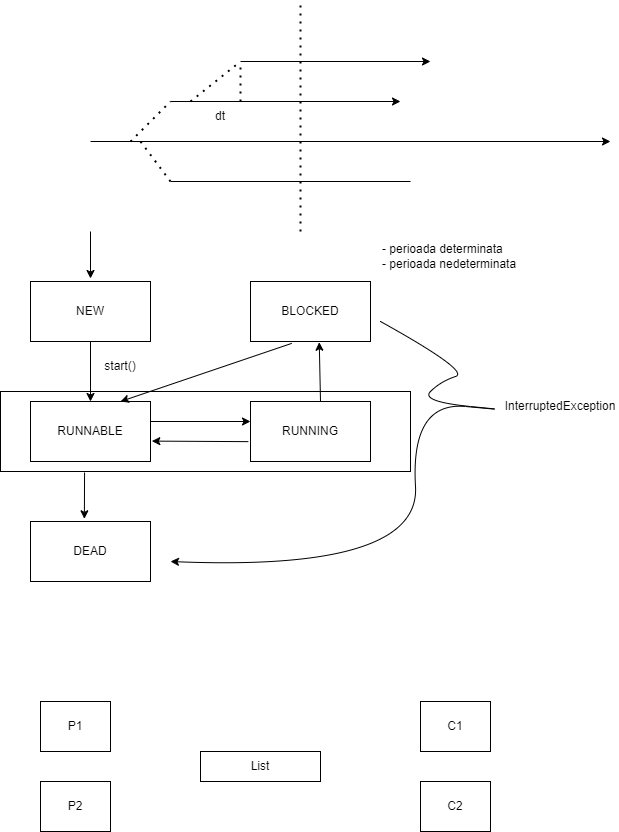

The diagram above was exported from draw.io. Its source (the exported page's mxGraphModel, read from the mxfile embedded in the PNG):
<mxGraphModel dx="797" dy="368" grid="1" gridSize="10" guides="1" tooltips="1" connect="1" arrows="1" fold="1" page="1" pageScale="1" pageWidth="850" pageHeight="1100" math="0" shadow="0">
  <root>
    <mxCell id="0" />
    <mxCell id="1" parent="0" />
    <mxCell id="TiTOKPwrxUOOOp8VkjRZ-19" value="" style="rounded=0;whiteSpace=wrap;html=1;" vertex="1" parent="1">
      <mxGeometry x="70" y="530" width="410" height="80" as="geometry" />
    </mxCell>
    <mxCell id="TiTOKPwrxUOOOp8VkjRZ-1" value="" style="endArrow=classic;html=1;rounded=0;" edge="1" parent="1">
      <mxGeometry width="50" height="50" relative="1" as="geometry">
        <mxPoint x="160" y="280" as="sourcePoint" />
        <mxPoint x="680" y="280" as="targetPoint" />
      </mxGeometry>
    </mxCell>
    <mxCell id="TiTOKPwrxUOOOp8VkjRZ-2" value="" style="endArrow=classic;html=1;rounded=0;" edge="1" parent="1">
      <mxGeometry width="50" height="50" relative="1" as="geometry">
        <mxPoint x="240" y="240" as="sourcePoint" />
        <mxPoint x="470" y="240" as="targetPoint" />
      </mxGeometry>
    </mxCell>
    <mxCell id="TiTOKPwrxUOOOp8VkjRZ-3" value="" style="endArrow=none;html=1;rounded=0;" edge="1" parent="1">
      <mxGeometry width="50" height="50" relative="1" as="geometry">
        <mxPoint x="240" y="320" as="sourcePoint" />
        <mxPoint x="480" y="320" as="targetPoint" />
      </mxGeometry>
    </mxCell>
    <mxCell id="TiTOKPwrxUOOOp8VkjRZ-6" value="" style="endArrow=none;dashed=1;html=1;dashPattern=1 3;strokeWidth=2;rounded=0;" edge="1" parent="1">
      <mxGeometry width="50" height="50" relative="1" as="geometry">
        <mxPoint x="200" y="280" as="sourcePoint" />
        <mxPoint x="240" y="240" as="targetPoint" />
      </mxGeometry>
    </mxCell>
    <mxCell id="TiTOKPwrxUOOOp8VkjRZ-7" value="" style="endArrow=none;dashed=1;html=1;dashPattern=1 3;strokeWidth=2;rounded=0;" edge="1" parent="1">
      <mxGeometry width="50" height="50" relative="1" as="geometry">
        <mxPoint x="240" y="320" as="sourcePoint" />
        <mxPoint x="210" y="280" as="targetPoint" />
      </mxGeometry>
    </mxCell>
    <mxCell id="TiTOKPwrxUOOOp8VkjRZ-8" value="" style="endArrow=classic;html=1;rounded=0;" edge="1" parent="1">
      <mxGeometry width="50" height="50" relative="1" as="geometry">
        <mxPoint x="310" y="200" as="sourcePoint" />
        <mxPoint x="500" y="200" as="targetPoint" />
      </mxGeometry>
    </mxCell>
    <mxCell id="TiTOKPwrxUOOOp8VkjRZ-9" value="" style="endArrow=none;dashed=1;html=1;dashPattern=1 3;strokeWidth=2;rounded=0;" edge="1" parent="1">
      <mxGeometry width="50" height="50" relative="1" as="geometry">
        <mxPoint x="260" y="240" as="sourcePoint" />
        <mxPoint x="310" y="200" as="targetPoint" />
      </mxGeometry>
    </mxCell>
    <mxCell id="TiTOKPwrxUOOOp8VkjRZ-10" value="" style="endArrow=none;dashed=1;html=1;dashPattern=1 3;strokeWidth=2;rounded=0;" edge="1" parent="1">
      <mxGeometry width="50" height="50" relative="1" as="geometry">
        <mxPoint x="370" y="370" as="sourcePoint" />
        <mxPoint x="370" y="140" as="targetPoint" />
      </mxGeometry>
    </mxCell>
    <mxCell id="TiTOKPwrxUOOOp8VkjRZ-11" value="NEW" style="rounded=0;whiteSpace=wrap;html=1;" vertex="1" parent="1">
      <mxGeometry x="100" y="420" width="120" height="60" as="geometry" />
    </mxCell>
    <mxCell id="TiTOKPwrxUOOOp8VkjRZ-12" value="" style="endArrow=classic;html=1;rounded=0;" edge="1" parent="1">
      <mxGeometry width="50" height="50" relative="1" as="geometry">
        <mxPoint x="160" y="370" as="sourcePoint" />
        <mxPoint x="160" y="417" as="targetPoint" />
      </mxGeometry>
    </mxCell>
    <mxCell id="TiTOKPwrxUOOOp8VkjRZ-13" value="RUNNABLE" style="rounded=0;whiteSpace=wrap;html=1;" vertex="1" parent="1">
      <mxGeometry x="100" y="540" width="120" height="60" as="geometry" />
    </mxCell>
    <mxCell id="TiTOKPwrxUOOOp8VkjRZ-14" value="" style="endArrow=classic;html=1;rounded=0;exitX=0.5;exitY=1;exitDx=0;exitDy=0;entryX=0.5;entryY=0;entryDx=0;entryDy=0;" edge="1" parent="1" source="TiTOKPwrxUOOOp8VkjRZ-11" target="TiTOKPwrxUOOOp8VkjRZ-13">
      <mxGeometry width="50" height="50" relative="1" as="geometry">
        <mxPoint x="430" y="490" as="sourcePoint" />
        <mxPoint x="480" y="440" as="targetPoint" />
      </mxGeometry>
    </mxCell>
    <mxCell id="TiTOKPwrxUOOOp8VkjRZ-15" value="start()" style="text;html=1;align=center;verticalAlign=middle;whiteSpace=wrap;rounded=0;" vertex="1" parent="1">
      <mxGeometry x="160" y="490" width="60" height="30" as="geometry" />
    </mxCell>
    <mxCell id="TiTOKPwrxUOOOp8VkjRZ-16" value="RUNNING" style="rounded=0;whiteSpace=wrap;html=1;" vertex="1" parent="1">
      <mxGeometry x="320" y="540" width="120" height="60" as="geometry" />
    </mxCell>
    <mxCell id="TiTOKPwrxUOOOp8VkjRZ-17" value="" style="endArrow=classic;html=1;rounded=0;exitX=1;exitY=0.5;exitDx=0;exitDy=0;entryX=0;entryY=0.5;entryDx=0;entryDy=0;" edge="1" parent="1">
      <mxGeometry width="50" height="50" relative="1" as="geometry">
        <mxPoint x="220" y="560" as="sourcePoint" />
        <mxPoint x="320" y="560" as="targetPoint" />
      </mxGeometry>
    </mxCell>
    <mxCell id="TiTOKPwrxUOOOp8VkjRZ-18" value="" style="endArrow=classic;html=1;rounded=0;exitX=-0.018;exitY=0.669;exitDx=0;exitDy=0;exitPerimeter=0;entryX=1.011;entryY=0.66;entryDx=0;entryDy=0;entryPerimeter=0;" edge="1" parent="1" source="TiTOKPwrxUOOOp8VkjRZ-16" target="TiTOKPwrxUOOOp8VkjRZ-13">
      <mxGeometry width="50" height="50" relative="1" as="geometry">
        <mxPoint x="220" y="580" as="sourcePoint" />
        <mxPoint x="210" y="630" as="targetPoint" />
      </mxGeometry>
    </mxCell>
    <mxCell id="TiTOKPwrxUOOOp8VkjRZ-20" value="BLOCKED" style="rounded=0;whiteSpace=wrap;html=1;" vertex="1" parent="1">
      <mxGeometry x="320" y="420" width="120" height="60" as="geometry" />
    </mxCell>
    <mxCell id="TiTOKPwrxUOOOp8VkjRZ-21" value="" style="endArrow=classic;html=1;rounded=0;entryX=0.573;entryY=1.012;entryDx=0;entryDy=0;entryPerimeter=0;" edge="1" parent="1" target="TiTOKPwrxUOOOp8VkjRZ-20">
      <mxGeometry width="50" height="50" relative="1" as="geometry">
        <mxPoint x="390" y="540" as="sourcePoint" />
        <mxPoint x="440" y="490" as="targetPoint" />
      </mxGeometry>
    </mxCell>
    <mxCell id="TiTOKPwrxUOOOp8VkjRZ-22" value="" style="endArrow=classic;html=1;rounded=0;exitX=0.344;exitY=1.031;exitDx=0;exitDy=0;exitPerimeter=0;entryX=0.75;entryY=0;entryDx=0;entryDy=0;" edge="1" parent="1" source="TiTOKPwrxUOOOp8VkjRZ-20" target="TiTOKPwrxUOOOp8VkjRZ-13">
      <mxGeometry width="50" height="50" relative="1" as="geometry">
        <mxPoint x="240" y="520" as="sourcePoint" />
        <mxPoint x="260" y="510" as="targetPoint" />
      </mxGeometry>
    </mxCell>
    <mxCell id="TiTOKPwrxUOOOp8VkjRZ-23" value="DEAD" style="rounded=0;whiteSpace=wrap;html=1;" vertex="1" parent="1">
      <mxGeometry x="100" y="660" width="120" height="60" as="geometry" />
    </mxCell>
    <mxCell id="TiTOKPwrxUOOOp8VkjRZ-24" value="" style="endArrow=classic;html=1;rounded=0;exitX=0.205;exitY=1.013;exitDx=0;exitDy=0;exitPerimeter=0;entryX=0.449;entryY=-0.045;entryDx=0;entryDy=0;entryPerimeter=0;" edge="1" parent="1" source="TiTOKPwrxUOOOp8VkjRZ-19" target="TiTOKPwrxUOOOp8VkjRZ-23">
      <mxGeometry width="50" height="50" relative="1" as="geometry">
        <mxPoint x="240" y="670" as="sourcePoint" />
        <mxPoint x="290" y="620" as="targetPoint" />
      </mxGeometry>
    </mxCell>
    <mxCell id="TiTOKPwrxUOOOp8VkjRZ-26" value="" style="curved=1;endArrow=classic;html=1;rounded=0;" edge="1" parent="1">
      <mxGeometry width="50" height="50" relative="1" as="geometry">
        <mxPoint x="450" y="460" as="sourcePoint" />
        <mxPoint x="240" y="700" as="targetPoint" />
        <Array as="points">
          <mxPoint x="540" y="510" />
          <mxPoint x="510" y="520" />
          <mxPoint x="490" y="540" />
          <mxPoint x="590" y="550" />
          <mxPoint x="480" y="540" />
          <mxPoint x="490" y="710" />
        </Array>
      </mxGeometry>
    </mxCell>
    <mxCell id="TiTOKPwrxUOOOp8VkjRZ-27" value="InterruptedException" style="text;html=1;align=center;verticalAlign=middle;whiteSpace=wrap;rounded=0;" vertex="1" parent="1">
      <mxGeometry x="600" y="530" width="60" height="30" as="geometry" />
    </mxCell>
    <mxCell id="TiTOKPwrxUOOOp8VkjRZ-28" value="" style="endArrow=none;dashed=1;html=1;dashPattern=1 3;strokeWidth=2;rounded=0;" edge="1" parent="1">
      <mxGeometry width="50" height="50" relative="1" as="geometry">
        <mxPoint x="310" y="240" as="sourcePoint" />
        <mxPoint x="310" y="200" as="targetPoint" />
      </mxGeometry>
    </mxCell>
    <mxCell id="TiTOKPwrxUOOOp8VkjRZ-29" value="dt" style="text;html=1;align=center;verticalAlign=middle;whiteSpace=wrap;rounded=0;" vertex="1" parent="1">
      <mxGeometry x="260" y="250" width="60" height="10" as="geometry" />
    </mxCell>
    <mxCell id="TiTOKPwrxUOOOp8VkjRZ-31" value="- perioada determinata&lt;div&gt;- perioada nedeterminata&lt;/div&gt;" style="text;html=1;align=left;verticalAlign=middle;whiteSpace=wrap;rounded=0;" vertex="1" parent="1">
      <mxGeometry x="450" y="380" width="160" height="30" as="geometry" />
    </mxCell>
    <mxCell id="TiTOKPwrxUOOOp8VkjRZ-32" value="" style="rounded=0;whiteSpace=wrap;html=1;" vertex="1" parent="1">
      <mxGeometry x="270" y="890" width="120" height="30" as="geometry" />
    </mxCell>
    <mxCell id="TiTOKPwrxUOOOp8VkjRZ-33" value="List" style="text;html=1;align=center;verticalAlign=middle;whiteSpace=wrap;rounded=0;" vertex="1" parent="1">
      <mxGeometry x="300" y="890" width="60" height="30" as="geometry" />
    </mxCell>
    <mxCell id="TiTOKPwrxUOOOp8VkjRZ-34" value="" style="rounded=0;whiteSpace=wrap;html=1;" vertex="1" parent="1">
      <mxGeometry x="110" y="840" width="70" height="50" as="geometry" />
    </mxCell>
    <mxCell id="TiTOKPwrxUOOOp8VkjRZ-35" value="P1" style="text;html=1;align=center;verticalAlign=middle;whiteSpace=wrap;rounded=0;" vertex="1" parent="1">
      <mxGeometry x="115" y="850" width="60" height="30" as="geometry" />
    </mxCell>
    <mxCell id="TiTOKPwrxUOOOp8VkjRZ-36" value="" style="rounded=0;whiteSpace=wrap;html=1;" vertex="1" parent="1">
      <mxGeometry x="110" y="920" width="70" height="50" as="geometry" />
    </mxCell>
    <mxCell id="TiTOKPwrxUOOOp8VkjRZ-37" value="P2" style="text;html=1;align=center;verticalAlign=middle;whiteSpace=wrap;rounded=0;" vertex="1" parent="1">
      <mxGeometry x="115" y="930" width="60" height="30" as="geometry" />
    </mxCell>
    <mxCell id="TiTOKPwrxUOOOp8VkjRZ-38" value="" style="rounded=0;whiteSpace=wrap;html=1;" vertex="1" parent="1">
      <mxGeometry x="490" y="840" width="70" height="50" as="geometry" />
    </mxCell>
    <mxCell id="TiTOKPwrxUOOOp8VkjRZ-39" value="C1" style="text;html=1;align=center;verticalAlign=middle;whiteSpace=wrap;rounded=0;" vertex="1" parent="1">
      <mxGeometry x="495" y="850" width="60" height="30" as="geometry" />
    </mxCell>
    <mxCell id="TiTOKPwrxUOOOp8VkjRZ-40" value="" style="rounded=0;whiteSpace=wrap;html=1;" vertex="1" parent="1">
      <mxGeometry x="490" y="920" width="70" height="50" as="geometry" />
    </mxCell>
    <mxCell id="TiTOKPwrxUOOOp8VkjRZ-41" value="C2" style="text;html=1;align=center;verticalAlign=middle;whiteSpace=wrap;rounded=0;" vertex="1" parent="1">
      <mxGeometry x="495" y="930" width="60" height="30" as="geometry" />
    </mxCell>
  </root>
</mxGraphModel>